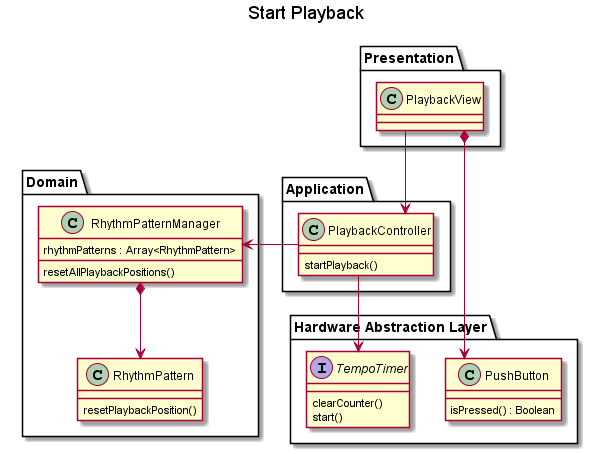

The diagram above was rendered by PlantUML. Its source (embedded in the PNG):
@startuml

skinparam linetype ortho

title Start Playback



Package Presentation
{
	class PlaybackView
}

Package Application
{
	class PlaybackController
	{
		startPlayback()
	}
}

Package "Hardware Abstraction Layer"
{
	class PushButton
	{
		isPressed() : Boolean
	}

	interface TempoTimer
	{
		clearCounter()
		start()
	}
}

Package "Domain"
{
	class RhythmPatternManager
	{
		rhythmPatterns : Array<RhythmPattern>
		resetAllPlaybackPositions()
	}

	class RhythmPattern
	{
		resetPlaybackPosition()
	}
}



PlaybackView *--> PushButton
PlaybackView -down-> PlaybackController
PlaybackController --> TempoTimer
PlaybackController -left-> RhythmPatternManager
RhythmPatternManager *--> RhythmPattern

@enduml